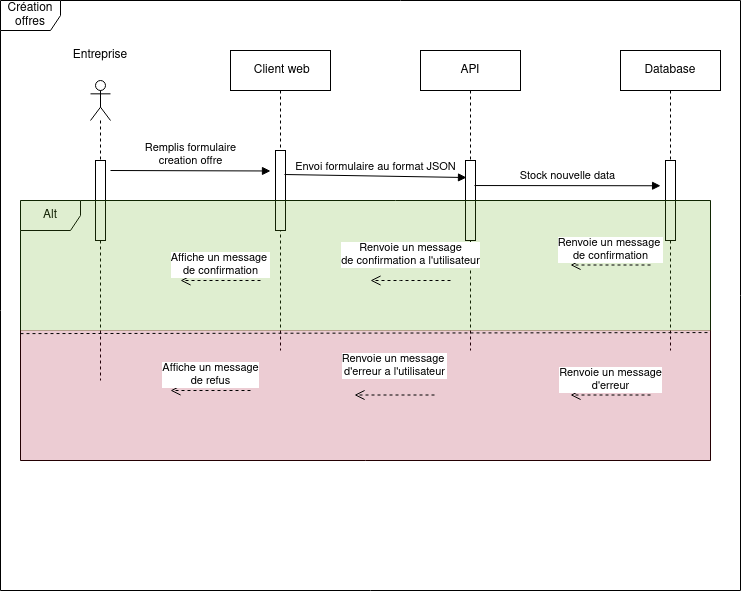

The diagram above was exported from draw.io. Its source (the exported page's mxGraphModel, read from the mxfile embedded in the PNG):
<mxGraphModel dx="880" dy="414" grid="1" gridSize="10" guides="1" tooltips="1" connect="1" arrows="1" fold="1" page="1" pageScale="1" pageWidth="827" pageHeight="1169" math="0" shadow="0">
  <root>
    <mxCell id="0" />
    <mxCell id="1" parent="0" />
    <mxCell id="2" value="Création offres" style="shape=umlFrame;whiteSpace=wrap;html=1;" parent="1" vertex="1">
      <mxGeometry x="60" y="30" width="740" height="590" as="geometry" />
    </mxCell>
    <mxCell id="3" value="" style="shape=umlLifeline;participant=umlActor;perimeter=lifelinePerimeter;whiteSpace=wrap;html=1;container=1;collapsible=0;recursiveResize=0;verticalAlign=top;spacingTop=36;outlineConnect=0;" parent="1" vertex="1">
      <mxGeometry x="150" y="110" width="20" height="300" as="geometry" />
    </mxCell>
    <mxCell id="5" value="" style="html=1;points=[];perimeter=orthogonalPerimeter;" parent="3" vertex="1">
      <mxGeometry x="5" y="80" width="10" height="80" as="geometry" />
    </mxCell>
    <mxCell id="4" value="Entreprise" style="text;html=1;strokeColor=none;fillColor=none;align=center;verticalAlign=middle;whiteSpace=wrap;rounded=0;" parent="1" vertex="1">
      <mxGeometry x="130" y="70" width="60" height="30" as="geometry" />
    </mxCell>
    <mxCell id="8" value="&amp;nbsp;Client web" style="shape=umlLifeline;perimeter=lifelinePerimeter;whiteSpace=wrap;html=1;container=1;collapsible=0;recursiveResize=0;outlineConnect=0;" parent="1" vertex="1">
      <mxGeometry x="290" y="80" width="100" height="300" as="geometry" />
    </mxCell>
    <mxCell id="9" value="" style="html=1;points=[];perimeter=orthogonalPerimeter;" parent="8" vertex="1">
      <mxGeometry x="45" y="100" width="10" height="80" as="geometry" />
    </mxCell>
    <mxCell id="10" value="API" style="shape=umlLifeline;perimeter=lifelinePerimeter;whiteSpace=wrap;html=1;container=1;collapsible=0;recursiveResize=0;outlineConnect=0;" parent="1" vertex="1">
      <mxGeometry x="480" y="80" width="100" height="300" as="geometry" />
    </mxCell>
    <mxCell id="15" value="" style="html=1;points=[];perimeter=orthogonalPerimeter;" parent="10" vertex="1">
      <mxGeometry x="45" y="110" width="10" height="80" as="geometry" />
    </mxCell>
    <mxCell id="16" value="Database" style="shape=umlLifeline;perimeter=lifelinePerimeter;whiteSpace=wrap;html=1;container=1;collapsible=0;recursiveResize=0;outlineConnect=0;" parent="1" vertex="1">
      <mxGeometry x="680" y="80" width="100" height="300" as="geometry" />
    </mxCell>
    <mxCell id="17" value="" style="html=1;points=[];perimeter=orthogonalPerimeter;" parent="16" vertex="1">
      <mxGeometry x="45" y="110" width="10" height="80" as="geometry" />
    </mxCell>
    <mxCell id="18" value="Remplis formulaire &lt;br&gt;creation offre" style="html=1;verticalAlign=bottom;endArrow=block;entryX=-0.5;entryY=0.256;entryDx=0;entryDy=0;entryPerimeter=0;" parent="1" target="9" edge="1">
      <mxGeometry width="80" relative="1" as="geometry">
        <mxPoint x="170" y="200" as="sourcePoint" />
        <mxPoint x="250" y="200" as="targetPoint" />
      </mxGeometry>
    </mxCell>
    <mxCell id="20" value="Envoi formulaire au format JSON" style="html=1;verticalAlign=bottom;endArrow=block;exitX=0.9;exitY=0.3;exitDx=0;exitDy=0;exitPerimeter=0;entryX=0.1;entryY=0.213;entryDx=0;entryDy=0;entryPerimeter=0;" parent="1" source="9" target="15" edge="1">
      <mxGeometry width="80" relative="1" as="geometry">
        <mxPoint x="430" y="340" as="sourcePoint" />
        <mxPoint x="520" y="210" as="targetPoint" />
      </mxGeometry>
    </mxCell>
    <mxCell id="21" value="Stock nouvelle data" style="html=1;verticalAlign=bottom;endArrow=block;exitX=0.9;exitY=0.313;exitDx=0;exitDy=0;exitPerimeter=0;entryX=0.892;entryY=0.314;entryDx=0;entryDy=0;entryPerimeter=0;" parent="1" source="15" target="2" edge="1">
      <mxGeometry width="80" relative="1" as="geometry">
        <mxPoint x="430" y="330" as="sourcePoint" />
        <mxPoint x="510" y="330" as="targetPoint" />
      </mxGeometry>
    </mxCell>
    <mxCell id="23" value="Alt" style="shape=umlFrame;whiteSpace=wrap;html=1;" parent="1" vertex="1">
      <mxGeometry x="80" y="230" width="690" height="260" as="geometry" />
    </mxCell>
    <mxCell id="25" value="" style="rounded=0;whiteSpace=wrap;html=1;fillColor=#60a917;fontColor=#ffffff;strokeColor=#2D7600;opacity=20;" parent="1" vertex="1">
      <mxGeometry x="80" y="230" width="690" height="130" as="geometry" />
    </mxCell>
    <mxCell id="26" value="" style="rounded=0;whiteSpace=wrap;html=1;opacity=20;fillColor=#a20025;fontColor=#ffffff;strokeColor=#6F0000;" parent="1" vertex="1">
      <mxGeometry x="80" y="360" width="690" height="130" as="geometry" />
    </mxCell>
    <mxCell id="24" value="" style="endArrow=none;html=1;exitX=0;exitY=0.512;exitDx=0;exitDy=0;exitPerimeter=0;entryX=0.998;entryY=0.508;entryDx=0;entryDy=0;entryPerimeter=0;dashed=1;" parent="1" source="23" target="23" edge="1">
      <mxGeometry width="50" height="50" relative="1" as="geometry">
        <mxPoint x="450" y="360" as="sourcePoint" />
        <mxPoint x="500" y="310" as="targetPoint" />
      </mxGeometry>
    </mxCell>
    <mxCell id="27" value="Renvoie un message&lt;br&gt;de confirmation a l'utilisateur" style="html=1;verticalAlign=bottom;endArrow=open;dashed=1;endSize=8;" parent="1" edge="1">
      <mxGeometry y="-10" relative="1" as="geometry">
        <mxPoint x="510" y="310" as="sourcePoint" />
        <mxPoint x="430" y="310" as="targetPoint" />
        <Array as="points">
          <mxPoint x="470" y="310" />
        </Array>
        <mxPoint as="offset" />
      </mxGeometry>
    </mxCell>
    <mxCell id="28" value="Affiche un message&amp;nbsp;&lt;br&gt;de confirmation" style="html=1;verticalAlign=bottom;endArrow=open;dashed=1;endSize=8;" parent="1" edge="1">
      <mxGeometry relative="1" as="geometry">
        <mxPoint x="320" y="310" as="sourcePoint" />
        <mxPoint x="240" y="310" as="targetPoint" />
      </mxGeometry>
    </mxCell>
    <mxCell id="29" value="Renvoie un message&amp;nbsp;&lt;br&gt;de confirmation" style="html=1;verticalAlign=bottom;endArrow=open;dashed=1;endSize=8;" parent="1" edge="1">
      <mxGeometry relative="1" as="geometry">
        <mxPoint x="710" y="294.5" as="sourcePoint" />
        <mxPoint x="630" y="294.5" as="targetPoint" />
      </mxGeometry>
    </mxCell>
    <mxCell id="30" value="Renvoie un message&lt;br&gt;d'erreur" style="html=1;verticalAlign=bottom;endArrow=open;dashed=1;endSize=8;" parent="1" edge="1">
      <mxGeometry relative="1" as="geometry">
        <mxPoint x="710" y="424.5" as="sourcePoint" />
        <mxPoint x="630" y="424.5" as="targetPoint" />
      </mxGeometry>
    </mxCell>
    <mxCell id="31" value="Renvoie un message&amp;nbsp;&lt;br&gt;d'erreur a l'utilisateur" style="html=1;verticalAlign=bottom;endArrow=open;dashed=1;endSize=8;" parent="1" edge="1">
      <mxGeometry y="-14" relative="1" as="geometry">
        <mxPoint x="494" y="424.5" as="sourcePoint" />
        <mxPoint x="414" y="424.5" as="targetPoint" />
        <mxPoint as="offset" />
      </mxGeometry>
    </mxCell>
    <mxCell id="32" value="Affiche un message&lt;br&gt;de refus" style="html=1;verticalAlign=bottom;endArrow=open;dashed=1;endSize=8;" parent="1" edge="1">
      <mxGeometry relative="1" as="geometry">
        <mxPoint x="310" y="420" as="sourcePoint" />
        <mxPoint x="230" y="420" as="targetPoint" />
      </mxGeometry>
    </mxCell>
  </root>
</mxGraphModel>